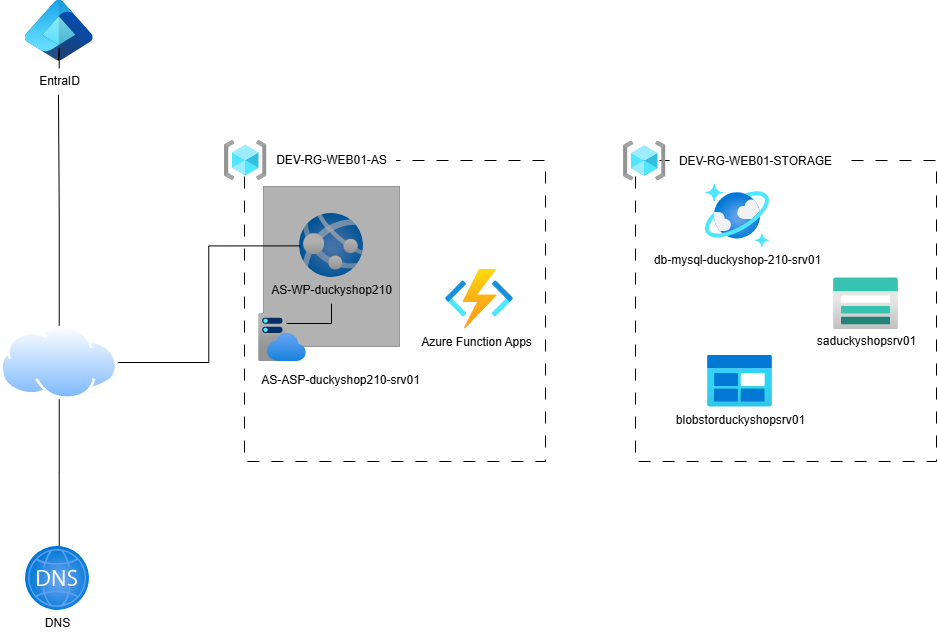

The diagram above was exported from draw.io. Its source (the exported page's mxGraphModel, read from the mxfile embedded in the PNG):
<mxGraphModel dx="1889" dy="1431" grid="0" gridSize="10" guides="1" tooltips="1" connect="1" arrows="1" fold="1" page="0" pageScale="1" pageWidth="827" pageHeight="1169" background="#ffffff" math="0" shadow="0">
  <root>
    <mxCell id="WIyWlLk6GJQsqaUBKTNV-0" />
    <mxCell id="WIyWlLk6GJQsqaUBKTNV-1" parent="WIyWlLk6GJQsqaUBKTNV-0" />
    <mxCell id="a5xrKM3_vR0flrIuzx63-3" value="" style="rounded=0;whiteSpace=wrap;html=1;fillColor=none;dashed=1;movable=0;resizable=0;rotatable=0;deletable=0;editable=0;locked=1;connectable=0;strokeColor=#000000;dashPattern=12 12;" vertex="1" parent="WIyWlLk6GJQsqaUBKTNV-1">
      <mxGeometry x="531" y="100" width="301" height="301" as="geometry" />
    </mxCell>
    <mxCell id="-h4TM9vM-5xz1iWCd5Sn-0" value="" style="rounded=0;whiteSpace=wrap;html=1;fillColor=none;dashed=1;movable=0;resizable=0;rotatable=0;deletable=0;editable=0;locked=1;connectable=0;strokeColor=#000000;dashPattern=12 12;" parent="WIyWlLk6GJQsqaUBKTNV-1" vertex="1">
      <mxGeometry x="140" y="100" width="301" height="301" as="geometry" />
    </mxCell>
    <mxCell id="-h4TM9vM-5xz1iWCd5Sn-1" value="" style="image;aspect=fixed;html=1;points=[];align=center;fontSize=12;image=img/lib/azure2/general/Resource_Groups.svg;movable=0;resizable=0;rotatable=0;deletable=0;editable=0;locked=1;connectable=0;" parent="WIyWlLk6GJQsqaUBKTNV-1" vertex="1">
      <mxGeometry x="120" y="80" width="42.5" height="40" as="geometry" />
    </mxCell>
    <mxCell id="-h4TM9vM-5xz1iWCd5Sn-4" value="DEV-RG-WEB01-AS" style="text;html=1;align=center;verticalAlign=middle;resizable=0;points=[];autosize=1;strokeColor=none;fillColor=#FFFFFF;fillStyle=solid;fontColor=#000000;movable=0;rotatable=0;deletable=0;editable=0;locked=1;connectable=0;" parent="WIyWlLk6GJQsqaUBKTNV-1" vertex="1">
      <mxGeometry x="162.5" y="87" width="129" height="26" as="geometry" />
    </mxCell>
    <mxCell id="a5xrKM3_vR0flrIuzx63-2" value="" style="edgeStyle=orthogonalEdgeStyle;rounded=0;orthogonalLoop=1;jettySize=auto;html=1;movable=0;resizable=0;rotatable=0;deletable=0;editable=0;locked=1;connectable=0;" edge="1" parent="WIyWlLk6GJQsqaUBKTNV-1" source="-h4TM9vM-5xz1iWCd5Sn-7" target="-h4TM9vM-5xz1iWCd5Sn-5">
      <mxGeometry relative="1" as="geometry" />
    </mxCell>
    <mxCell id="-h4TM9vM-5xz1iWCd5Sn-7" value="AS-WP-duckyshop210" style="text;html=1;align=center;verticalAlign=middle;resizable=0;points=[];autosize=1;strokeColor=none;fillColor=#FFFFFF;fillStyle=solid;fontColor=#000000;movable=0;rotatable=0;deletable=0;editable=0;locked=1;connectable=0;" parent="WIyWlLk6GJQsqaUBKTNV-1" vertex="1">
      <mxGeometry x="157.5" y="217" width="139" height="26" as="geometry" />
    </mxCell>
    <mxCell id="-h4TM9vM-5xz1iWCd5Sn-8" value="" style="image;aspect=fixed;html=1;points=[];align=center;fontSize=12;image=img/lib/azure2/app_services/App_Services.svg;movable=0;resizable=0;rotatable=0;deletable=0;editable=0;locked=1;connectable=0;" parent="WIyWlLk6GJQsqaUBKTNV-1" vertex="1">
      <mxGeometry x="195" y="153" width="64" height="64" as="geometry" />
    </mxCell>
    <mxCell id="-h4TM9vM-5xz1iWCd5Sn-9" value="AS-ASP-duckyshop210-srv01" style="text;html=1;align=center;verticalAlign=middle;resizable=0;points=[];autosize=1;strokeColor=none;fillColor=#FFFFFF;fillStyle=solid;fontColor=#000000;movable=0;rotatable=0;deletable=0;editable=0;locked=1;connectable=0;" parent="WIyWlLk6GJQsqaUBKTNV-1" vertex="1">
      <mxGeometry x="147" y="307" width="177" height="26" as="geometry" />
    </mxCell>
    <mxCell id="-h4TM9vM-5xz1iWCd5Sn-19" value="" style="image;aspect=fixed;html=1;points=[];align=center;fontSize=12;image=img/lib/azure2/general/Resource_Groups.svg;movable=0;resizable=0;rotatable=0;deletable=0;editable=0;locked=1;connectable=0;" parent="WIyWlLk6GJQsqaUBKTNV-1" vertex="1">
      <mxGeometry x="519" y="80.5" width="42.5" height="40" as="geometry" />
    </mxCell>
    <mxCell id="-h4TM9vM-5xz1iWCd5Sn-20" value="DEV-RG-WEB01-STORAGE" style="text;html=1;align=center;verticalAlign=middle;resizable=0;points=[];autosize=1;strokeColor=none;fillColor=#FFFFFF;fillStyle=solid;fontColor=#000000;movable=0;rotatable=0;deletable=0;editable=0;locked=1;connectable=0;" parent="WIyWlLk6GJQsqaUBKTNV-1" vertex="1">
      <mxGeometry x="565" y="87.5" width="171" height="26" as="geometry" />
    </mxCell>
    <mxCell id="-h4TM9vM-5xz1iWCd5Sn-22" value="db-mysql-duckyshop-210-srv01" style="text;html=1;align=center;verticalAlign=middle;resizable=0;points=[];autosize=1;strokeColor=none;fillColor=#FFFFFF;fillStyle=solid;fontColor=#000000;movable=0;rotatable=0;deletable=0;editable=0;locked=1;connectable=0;" parent="WIyWlLk6GJQsqaUBKTNV-1" vertex="1">
      <mxGeometry x="540.5" y="187.5" width="185" height="26" as="geometry" />
    </mxCell>
    <mxCell id="-h4TM9vM-5xz1iWCd5Sn-60" value="" style="image;aspect=fixed;html=1;points=[];align=center;fontSize=12;image=img/lib/azure2/storage/Storage_Accounts.svg;movable=0;resizable=0;rotatable=0;deletable=0;editable=0;locked=1;connectable=0;" parent="WIyWlLk6GJQsqaUBKTNV-1" vertex="1">
      <mxGeometry x="729" y="217.5" width="65" height="52" as="geometry" />
    </mxCell>
    <mxCell id="-h4TM9vM-5xz1iWCd5Sn-63" value="saduckyshopsrv01" style="text;html=1;align=center;verticalAlign=middle;resizable=0;points=[];autosize=1;strokeColor=none;fillColor=#FFFFFF;fillStyle=solid;fontColor=#000000;movable=0;rotatable=0;deletable=0;editable=0;locked=1;connectable=0;" parent="WIyWlLk6GJQsqaUBKTNV-1" vertex="1">
      <mxGeometry x="703" y="268.5" width="117" height="26" as="geometry" />
    </mxCell>
    <mxCell id="-h4TM9vM-5xz1iWCd5Sn-75" value="" style="image;aspect=fixed;html=1;points=[];align=center;fontSize=12;image=img/lib/azure2/other/Entra_Identity.svg;" parent="WIyWlLk6GJQsqaUBKTNV-1" vertex="1">
      <mxGeometry x="-79.27" y="-60" width="68" height="60.440000000000005" as="geometry" />
    </mxCell>
    <mxCell id="-h4TM9vM-5xz1iWCd5Sn-86" style="edgeStyle=orthogonalEdgeStyle;rounded=0;orthogonalLoop=1;jettySize=auto;html=1;strokeColor=#000000;endArrow=none;startFill=0;" parent="WIyWlLk6GJQsqaUBKTNV-1" source="-h4TM9vM-5xz1iWCd5Sn-81" edge="1">
      <mxGeometry relative="1" as="geometry">
        <mxPoint x="-45.26999999999998" y="485.8823529411766" as="targetPoint" />
      </mxGeometry>
    </mxCell>
    <mxCell id="-h4TM9vM-5xz1iWCd5Sn-81" value="" style="image;aspect=fixed;perimeter=ellipsePerimeter;html=1;align=center;shadow=0;dashed=0;spacingTop=3;image=img/lib/active_directory/internet_cloud.svg;" parent="WIyWlLk6GJQsqaUBKTNV-1" vertex="1">
      <mxGeometry x="-104" y="265" width="117.46" height="74" as="geometry" />
    </mxCell>
    <mxCell id="-h4TM9vM-5xz1iWCd5Sn-82" style="edgeStyle=orthogonalEdgeStyle;rounded=0;orthogonalLoop=1;jettySize=auto;html=1;entryX=0.487;entryY=0.993;entryDx=0;entryDy=0;entryPerimeter=0;endArrow=none;startFill=0;strokeColor=#000000;" parent="WIyWlLk6GJQsqaUBKTNV-1" source="-h4TM9vM-5xz1iWCd5Sn-76" target="-h4TM9vM-5xz1iWCd5Sn-75" edge="1">
      <mxGeometry relative="1" as="geometry" />
    </mxCell>
    <mxCell id="-h4TM9vM-5xz1iWCd5Sn-83" value="" style="edgeStyle=orthogonalEdgeStyle;rounded=0;orthogonalLoop=1;jettySize=auto;html=1;entryX=0.487;entryY=0.993;entryDx=0;entryDy=0;entryPerimeter=0;endArrow=none;startFill=0;strokeColor=#000000;" parent="WIyWlLk6GJQsqaUBKTNV-1" source="-h4TM9vM-5xz1iWCd5Sn-81" target="-h4TM9vM-5xz1iWCd5Sn-76" edge="1">
      <mxGeometry relative="1" as="geometry">
        <mxPoint x="-45" y="265" as="sourcePoint" />
        <mxPoint x="-46" as="targetPoint" />
      </mxGeometry>
    </mxCell>
    <mxCell id="-h4TM9vM-5xz1iWCd5Sn-76" value="EntraID" style="text;html=1;align=center;verticalAlign=middle;resizable=0;points=[];autosize=1;strokeColor=none;fillColor=#FFFFFF;fillStyle=solid;fontColor=#000000;" parent="WIyWlLk6GJQsqaUBKTNV-1" vertex="1">
      <mxGeometry x="-74.77" y="7.999999999999999" width="59" height="26" as="geometry" />
    </mxCell>
    <mxCell id="-h4TM9vM-5xz1iWCd5Sn-84" style="edgeStyle=orthogonalEdgeStyle;rounded=0;orthogonalLoop=1;jettySize=auto;html=1;entryX=0.012;entryY=0.506;entryDx=0;entryDy=0;entryPerimeter=0;strokeColor=#000000;endArrow=none;startFill=0;" parent="WIyWlLk6GJQsqaUBKTNV-1" source="-h4TM9vM-5xz1iWCd5Sn-81" target="-h4TM9vM-5xz1iWCd5Sn-8" edge="1">
      <mxGeometry relative="1" as="geometry" />
    </mxCell>
    <mxCell id="-h4TM9vM-5xz1iWCd5Sn-85" value="" style="image;aspect=fixed;html=1;points=[];align=center;fontSize=12;image=img/lib/azure2/networking/DNS_Zones.svg;" parent="WIyWlLk6GJQsqaUBKTNV-1" vertex="1">
      <mxGeometry x="-79" y="486" width="64" height="64" as="geometry" />
    </mxCell>
    <mxCell id="-h4TM9vM-5xz1iWCd5Sn-87" value="DNS" style="text;html=1;align=center;verticalAlign=middle;resizable=0;points=[];autosize=1;strokeColor=none;fillColor=#FFFFFF;fillStyle=solid;fontColor=#000000;" parent="WIyWlLk6GJQsqaUBKTNV-1" vertex="1">
      <mxGeometry x="-68.5" y="550" width="43" height="26" as="geometry" />
    </mxCell>
    <mxCell id="a5xrKM3_vR0flrIuzx63-0" value="" style="image;aspect=fixed;html=1;points=[];align=center;fontSize=12;image=img/lib/azure2/databases/Azure_Cosmos_DB.svg;movable=0;resizable=0;rotatable=0;deletable=0;editable=0;locked=1;connectable=0;" vertex="1" parent="WIyWlLk6GJQsqaUBKTNV-1">
      <mxGeometry x="601" y="123.5" width="64" height="64" as="geometry" />
    </mxCell>
    <mxCell id="a5xrKM3_vR0flrIuzx63-1" value="" style="rounded=0;whiteSpace=wrap;html=1;rotation=90;fillStyle=auto;fillColor=light-dark(#000000,#B3B3B3);gradientColor=none;gradientDirection=radial;opacity=30;arcSize=50;perimeterSpacing=0;movable=0;resizable=0;rotatable=0;deletable=0;editable=0;locked=1;connectable=0;" vertex="1" parent="WIyWlLk6GJQsqaUBKTNV-1">
      <mxGeometry x="147" y="138" width="160" height="136" as="geometry" />
    </mxCell>
    <mxCell id="-h4TM9vM-5xz1iWCd5Sn-5" value="" style="image;aspect=fixed;html=1;points=[];align=center;fontSize=12;image=img/lib/azure2/app_services/App_Service_Plans.svg;movable=0;resizable=0;rotatable=0;deletable=0;editable=0;locked=1;connectable=0;" parent="WIyWlLk6GJQsqaUBKTNV-1" vertex="1">
      <mxGeometry x="154" y="253" width="48" height="48" as="geometry" />
    </mxCell>
    <mxCell id="a5xrKM3_vR0flrIuzx63-5" value="" style="image;aspect=fixed;html=1;points=[];align=center;fontSize=12;image=img/lib/azure2/general/Blob_Block.svg;movable=0;resizable=0;rotatable=0;deletable=0;editable=0;locked=1;connectable=0;" vertex="1" parent="WIyWlLk6GJQsqaUBKTNV-1">
      <mxGeometry x="603" y="294.5" width="65" height="52" as="geometry" />
    </mxCell>
    <mxCell id="a5xrKM3_vR0flrIuzx63-6" value="blobstorduckyshopsrv01" style="text;html=1;align=center;verticalAlign=middle;resizable=0;points=[];autosize=1;strokeColor=none;fillColor=#FFFFFF;fillStyle=solid;fontColor=#000000;movable=0;rotatable=0;deletable=0;editable=0;locked=1;connectable=0;" vertex="1" parent="WIyWlLk6GJQsqaUBKTNV-1">
      <mxGeometry x="562" y="346.5" width="147" height="26" as="geometry" />
    </mxCell>
    <mxCell id="a5xrKM3_vR0flrIuzx63-7" value="" style="image;aspect=fixed;html=1;points=[];align=center;fontSize=12;image=img/lib/azure2/compute/Function_Apps.svg;movable=0;resizable=0;rotatable=0;deletable=0;editable=0;locked=1;connectable=0;" vertex="1" parent="WIyWlLk6GJQsqaUBKTNV-1">
      <mxGeometry x="341" y="208.5" width="68" height="60" as="geometry" />
    </mxCell>
    <mxCell id="a5xrKM3_vR0flrIuzx63-8" value="Azure Function Apps" style="text;html=1;align=center;verticalAlign=middle;resizable=0;points=[];autosize=1;strokeColor=none;fillColor=#FFFFFF;fillStyle=solid;fontColor=#000000;movable=0;rotatable=0;deletable=0;editable=0;locked=1;connectable=0;" vertex="1" parent="WIyWlLk6GJQsqaUBKTNV-1">
      <mxGeometry x="307" y="269.5" width="129" height="26" as="geometry" />
    </mxCell>
  </root>
</mxGraphModel>